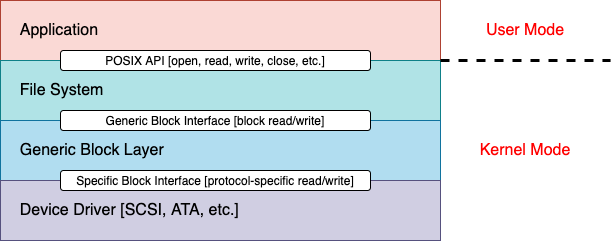

The diagram above was exported from draw.io. Its source (the exported page's mxGraphModel, read from the mxfile embedded in the PNG):
<mxGraphModel dx="2253" dy="939" grid="1" gridSize="10" guides="1" tooltips="1" connect="1" arrows="1" fold="1" page="1" pageScale="1" pageWidth="827" pageHeight="1169" math="0" shadow="0">
  <root>
    <mxCell id="0" />
    <mxCell id="1" parent="0" />
    <mxCell id="2" value="&lt;font style=&quot;font-size: 16px;&quot;&gt;&amp;nbsp; &amp;nbsp; Application&lt;/font&gt;" style="rounded=0;whiteSpace=wrap;html=1;align=left;fillColor=#fad9d5;strokeColor=#ae4132;" parent="1" vertex="1">
      <mxGeometry x="-400" y="80" width="440" height="60" as="geometry" />
    </mxCell>
    <mxCell id="3" value="&lt;span style=&quot;font-size: 16px;&quot;&gt;&amp;nbsp; &amp;nbsp; File System&lt;/span&gt;" style="rounded=0;whiteSpace=wrap;html=1;align=left;fillColor=#b0e3e6;strokeColor=#0e8088;" parent="1" vertex="1">
      <mxGeometry x="-400" y="140" width="440" height="60" as="geometry" />
    </mxCell>
    <mxCell id="4" value="&lt;span style=&quot;font-size: 16px;&quot;&gt;&amp;nbsp; &amp;nbsp; Generic Block Layer&lt;/span&gt;" style="rounded=0;whiteSpace=wrap;html=1;align=left;fillColor=#b1ddf0;strokeColor=#10739e;" parent="1" vertex="1">
      <mxGeometry x="-400" y="200" width="440" height="60" as="geometry" />
    </mxCell>
    <mxCell id="5" value="&lt;span style=&quot;font-size: 16px;&quot;&gt;&amp;nbsp; &amp;nbsp; Device Driver [SCSI, ATA, etc.]&lt;/span&gt;" style="rounded=0;whiteSpace=wrap;html=1;align=left;fillColor=#d0cee2;strokeColor=#56517e;" parent="1" vertex="1">
      <mxGeometry x="-400" y="260" width="440" height="60" as="geometry" />
    </mxCell>
    <mxCell id="6" value="&lt;font style=&quot;font-size: 12px;&quot;&gt;POSIX API [open, read, write, close, etc.]&lt;/font&gt;" style="rounded=1;whiteSpace=wrap;html=1;fontSize=16;" parent="1" vertex="1">
      <mxGeometry x="-340" y="130" width="310" height="20" as="geometry" />
    </mxCell>
    <mxCell id="7" value="&lt;font style=&quot;font-size: 12px;&quot;&gt;Generic Block Interface [block read/write]&lt;/font&gt;" style="rounded=1;whiteSpace=wrap;html=1;fontSize=16;" parent="1" vertex="1">
      <mxGeometry x="-340" y="190" width="310" height="20" as="geometry" />
    </mxCell>
    <mxCell id="8" value="&lt;font style=&quot;font-size: 12px;&quot;&gt;Specific Block Interface [protocol-specific read/write]&lt;/font&gt;" style="rounded=1;whiteSpace=wrap;html=1;fontSize=16;" parent="1" vertex="1">
      <mxGeometry x="-340" y="250" width="310" height="20" as="geometry" />
    </mxCell>
    <mxCell id="9" value="&lt;font color=&quot;#ff0000&quot;&gt;User Mode&lt;/font&gt;" style="text;html=1;strokeColor=none;fillColor=none;align=center;verticalAlign=middle;whiteSpace=wrap;rounded=0;fontSize=16;" parent="1" vertex="1">
      <mxGeometry x="75" y="95" width="100" height="30" as="geometry" />
    </mxCell>
    <mxCell id="10" value="&lt;font color=&quot;#ff0000&quot;&gt;Kernel Mode&lt;/font&gt;" style="text;html=1;strokeColor=none;fillColor=none;align=center;verticalAlign=middle;whiteSpace=wrap;rounded=0;fontSize=16;" parent="1" vertex="1">
      <mxGeometry x="65" y="170" width="120" height="120" as="geometry" />
    </mxCell>
    <mxCell id="11" value="" style="endArrow=none;dashed=1;html=1;rounded=0;fontSize=16;fontColor=#FF0000;exitX=1;exitY=0;exitDx=0;exitDy=0;strokeWidth=3;" edge="1" parent="1" source="3">
      <mxGeometry width="50" height="50" relative="1" as="geometry">
        <mxPoint x="100" y="180" as="sourcePoint" />
        <mxPoint x="210" y="140" as="targetPoint" />
      </mxGeometry>
    </mxCell>
  </root>
</mxGraphModel>